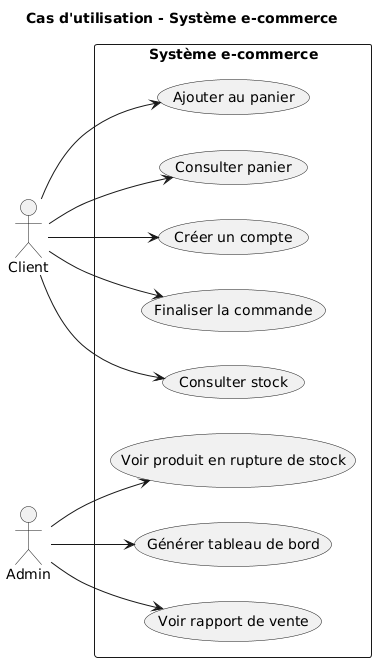

The diagram above was rendered by PlantUML. Its source (embedded in the PNG):
@startuml
left to right direction
title Cas d'utilisation - Système e-commerce

actor Client
actor Admin

rectangle "Système e-commerce" {
    usecase "Créer un compte" as UC1
    usecase "Consulter panier" as UC2
    usecase "Ajouter au panier" as UC3
    usecase "Consulter stock" as UC4
    usecase "Finaliser la commande" as UC5
    usecase "Voir rapport de vente" as UC6
    usecase "Générer tableau de bord" as UC7
    usecase "Voir produit en rupture de stock" as UC8
}

Client --> UC1
Client --> UC2
Client --> UC3
Client --> UC4
Client --> UC5

Admin --> UC6
Admin --> UC7
Admin --> UC8
@enduml